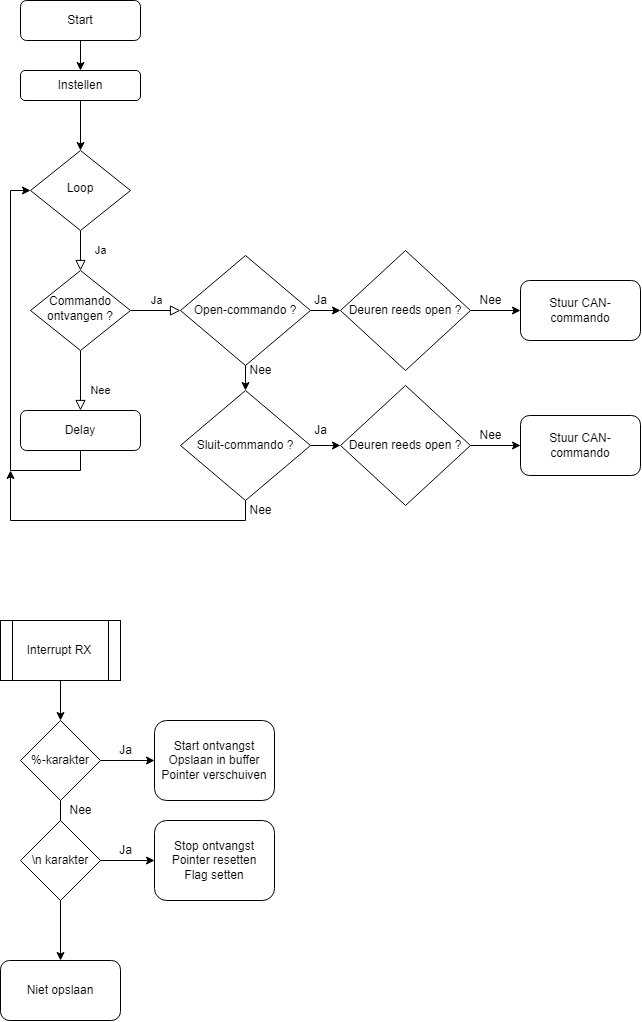

The diagram above was exported from draw.io. Its source (the exported page's mxGraphModel, read from the mxfile embedded in the PNG):
<mxGraphModel dx="1483" dy="827" grid="1" gridSize="10" guides="1" tooltips="1" connect="1" arrows="1" fold="1" page="1" pageScale="1" pageWidth="827" pageHeight="1169" math="0" shadow="0">
  <root>
    <mxCell id="WIyWlLk6GJQsqaUBKTNV-0" />
    <mxCell id="WIyWlLk6GJQsqaUBKTNV-1" parent="WIyWlLk6GJQsqaUBKTNV-0" />
    <mxCell id="Tqsj-Tm-Tf3FV8lUTcRo-1" style="edgeStyle=orthogonalEdgeStyle;rounded=0;orthogonalLoop=1;jettySize=auto;html=1;exitX=0.5;exitY=1;exitDx=0;exitDy=0;entryX=0.5;entryY=0;entryDx=0;entryDy=0;" edge="1" parent="WIyWlLk6GJQsqaUBKTNV-1" source="WIyWlLk6GJQsqaUBKTNV-3" target="Tqsj-Tm-Tf3FV8lUTcRo-0">
      <mxGeometry relative="1" as="geometry" />
    </mxCell>
    <mxCell id="WIyWlLk6GJQsqaUBKTNV-3" value="Start" style="rounded=1;whiteSpace=wrap;html=1;fontSize=12;glass=0;strokeWidth=1;shadow=0;" parent="WIyWlLk6GJQsqaUBKTNV-1" vertex="1">
      <mxGeometry x="160" y="20" width="120" height="40" as="geometry" />
    </mxCell>
    <mxCell id="WIyWlLk6GJQsqaUBKTNV-4" value="Ja" style="rounded=0;html=1;jettySize=auto;orthogonalLoop=1;fontSize=11;endArrow=block;endFill=0;endSize=8;strokeWidth=1;shadow=0;labelBackgroundColor=none;edgeStyle=orthogonalEdgeStyle;" parent="WIyWlLk6GJQsqaUBKTNV-1" source="WIyWlLk6GJQsqaUBKTNV-6" target="WIyWlLk6GJQsqaUBKTNV-10" edge="1">
      <mxGeometry y="20" relative="1" as="geometry">
        <mxPoint as="offset" />
      </mxGeometry>
    </mxCell>
    <mxCell id="WIyWlLk6GJQsqaUBKTNV-6" value="Loop" style="rhombus;whiteSpace=wrap;html=1;shadow=0;fontFamily=Helvetica;fontSize=12;align=center;strokeWidth=1;spacing=6;spacingTop=-4;" parent="WIyWlLk6GJQsqaUBKTNV-1" vertex="1">
      <mxGeometry x="170" y="170" width="100" height="80" as="geometry" />
    </mxCell>
    <mxCell id="WIyWlLk6GJQsqaUBKTNV-8" value="Nee" style="rounded=0;html=1;jettySize=auto;orthogonalLoop=1;fontSize=11;endArrow=block;endFill=0;endSize=8;strokeWidth=1;shadow=0;labelBackgroundColor=none;edgeStyle=orthogonalEdgeStyle;" parent="WIyWlLk6GJQsqaUBKTNV-1" source="WIyWlLk6GJQsqaUBKTNV-10" target="WIyWlLk6GJQsqaUBKTNV-11" edge="1">
      <mxGeometry x="0.3333" y="20" relative="1" as="geometry">
        <mxPoint as="offset" />
      </mxGeometry>
    </mxCell>
    <mxCell id="WIyWlLk6GJQsqaUBKTNV-9" value="Ja" style="edgeStyle=orthogonalEdgeStyle;rounded=0;html=1;jettySize=auto;orthogonalLoop=1;fontSize=11;endArrow=block;endFill=0;endSize=8;strokeWidth=1;shadow=0;labelBackgroundColor=none;" parent="WIyWlLk6GJQsqaUBKTNV-1" source="WIyWlLk6GJQsqaUBKTNV-10" edge="1">
      <mxGeometry y="10" relative="1" as="geometry">
        <mxPoint as="offset" />
        <mxPoint x="320" y="330" as="targetPoint" />
      </mxGeometry>
    </mxCell>
    <mxCell id="WIyWlLk6GJQsqaUBKTNV-10" value="Commando ontvangen ?" style="rhombus;whiteSpace=wrap;html=1;shadow=0;fontFamily=Helvetica;fontSize=12;align=center;strokeWidth=1;spacing=6;spacingTop=-4;" parent="WIyWlLk6GJQsqaUBKTNV-1" vertex="1">
      <mxGeometry x="170" y="290" width="100" height="80" as="geometry" />
    </mxCell>
    <mxCell id="Tqsj-Tm-Tf3FV8lUTcRo-4" style="edgeStyle=orthogonalEdgeStyle;rounded=0;orthogonalLoop=1;jettySize=auto;html=1;exitX=0.5;exitY=1;exitDx=0;exitDy=0;entryX=0;entryY=0.5;entryDx=0;entryDy=0;" edge="1" parent="WIyWlLk6GJQsqaUBKTNV-1" source="WIyWlLk6GJQsqaUBKTNV-11" target="WIyWlLk6GJQsqaUBKTNV-6">
      <mxGeometry relative="1" as="geometry" />
    </mxCell>
    <mxCell id="WIyWlLk6GJQsqaUBKTNV-11" value="Delay" style="rounded=1;whiteSpace=wrap;html=1;fontSize=12;glass=0;strokeWidth=1;shadow=0;" parent="WIyWlLk6GJQsqaUBKTNV-1" vertex="1">
      <mxGeometry x="160" y="430" width="120" height="40" as="geometry" />
    </mxCell>
    <mxCell id="Tqsj-Tm-Tf3FV8lUTcRo-2" style="edgeStyle=orthogonalEdgeStyle;rounded=0;orthogonalLoop=1;jettySize=auto;html=1;exitX=0.5;exitY=1;exitDx=0;exitDy=0;entryX=0.5;entryY=0;entryDx=0;entryDy=0;" edge="1" parent="WIyWlLk6GJQsqaUBKTNV-1" source="Tqsj-Tm-Tf3FV8lUTcRo-0" target="WIyWlLk6GJQsqaUBKTNV-6">
      <mxGeometry relative="1" as="geometry" />
    </mxCell>
    <mxCell id="Tqsj-Tm-Tf3FV8lUTcRo-0" value="Instellen" style="rounded=1;whiteSpace=wrap;html=1;" vertex="1" parent="WIyWlLk6GJQsqaUBKTNV-1">
      <mxGeometry x="160" y="90" width="120" height="30" as="geometry" />
    </mxCell>
    <mxCell id="Tqsj-Tm-Tf3FV8lUTcRo-7" style="edgeStyle=orthogonalEdgeStyle;rounded=0;orthogonalLoop=1;jettySize=auto;html=1;exitX=1;exitY=0.5;exitDx=0;exitDy=0;entryX=0;entryY=0.5;entryDx=0;entryDy=0;" edge="1" parent="WIyWlLk6GJQsqaUBKTNV-1" source="Tqsj-Tm-Tf3FV8lUTcRo-3" target="Tqsj-Tm-Tf3FV8lUTcRo-6">
      <mxGeometry relative="1" as="geometry" />
    </mxCell>
    <mxCell id="Tqsj-Tm-Tf3FV8lUTcRo-13" style="edgeStyle=orthogonalEdgeStyle;rounded=0;orthogonalLoop=1;jettySize=auto;html=1;exitX=0.5;exitY=1;exitDx=0;exitDy=0;entryX=0.5;entryY=0;entryDx=0;entryDy=0;" edge="1" parent="WIyWlLk6GJQsqaUBKTNV-1" source="Tqsj-Tm-Tf3FV8lUTcRo-3" target="Tqsj-Tm-Tf3FV8lUTcRo-12">
      <mxGeometry relative="1" as="geometry" />
    </mxCell>
    <mxCell id="Tqsj-Tm-Tf3FV8lUTcRo-3" value="Open-commando ?" style="rhombus;whiteSpace=wrap;html=1;" vertex="1" parent="WIyWlLk6GJQsqaUBKTNV-1">
      <mxGeometry x="320" y="275" width="130" height="110" as="geometry" />
    </mxCell>
    <mxCell id="Tqsj-Tm-Tf3FV8lUTcRo-10" style="edgeStyle=orthogonalEdgeStyle;rounded=0;orthogonalLoop=1;jettySize=auto;html=1;exitX=1;exitY=0.5;exitDx=0;exitDy=0;entryX=0;entryY=0.5;entryDx=0;entryDy=0;" edge="1" parent="WIyWlLk6GJQsqaUBKTNV-1" source="Tqsj-Tm-Tf3FV8lUTcRo-6" target="Tqsj-Tm-Tf3FV8lUTcRo-9">
      <mxGeometry relative="1" as="geometry" />
    </mxCell>
    <mxCell id="Tqsj-Tm-Tf3FV8lUTcRo-6" value="Deuren reeds open ?" style="rhombus;whiteSpace=wrap;html=1;" vertex="1" parent="WIyWlLk6GJQsqaUBKTNV-1">
      <mxGeometry x="480" y="270" width="130" height="120" as="geometry" />
    </mxCell>
    <mxCell id="Tqsj-Tm-Tf3FV8lUTcRo-8" value="Ja" style="text;html=1;align=center;verticalAlign=middle;resizable=0;points=[];autosize=1;strokeColor=none;fillColor=none;" vertex="1" parent="WIyWlLk6GJQsqaUBKTNV-1">
      <mxGeometry x="445" y="310" width="30" height="20" as="geometry" />
    </mxCell>
    <mxCell id="Tqsj-Tm-Tf3FV8lUTcRo-9" value="Stuur CAN-commando" style="rounded=1;whiteSpace=wrap;html=1;" vertex="1" parent="WIyWlLk6GJQsqaUBKTNV-1">
      <mxGeometry x="660" y="300" width="120" height="60" as="geometry" />
    </mxCell>
    <mxCell id="Tqsj-Tm-Tf3FV8lUTcRo-11" value="Nee" style="text;html=1;align=center;verticalAlign=middle;resizable=0;points=[];autosize=1;strokeColor=none;fillColor=none;" vertex="1" parent="WIyWlLk6GJQsqaUBKTNV-1">
      <mxGeometry x="610" y="310" width="40" height="20" as="geometry" />
    </mxCell>
    <mxCell id="Tqsj-Tm-Tf3FV8lUTcRo-18" style="edgeStyle=orthogonalEdgeStyle;rounded=0;orthogonalLoop=1;jettySize=auto;html=1;exitX=1;exitY=0.5;exitDx=0;exitDy=0;" edge="1" parent="WIyWlLk6GJQsqaUBKTNV-1" source="Tqsj-Tm-Tf3FV8lUTcRo-12" target="Tqsj-Tm-Tf3FV8lUTcRo-15">
      <mxGeometry relative="1" as="geometry" />
    </mxCell>
    <mxCell id="Tqsj-Tm-Tf3FV8lUTcRo-20" style="edgeStyle=orthogonalEdgeStyle;rounded=0;orthogonalLoop=1;jettySize=auto;html=1;exitX=0.5;exitY=1;exitDx=0;exitDy=0;" edge="1" parent="WIyWlLk6GJQsqaUBKTNV-1" source="Tqsj-Tm-Tf3FV8lUTcRo-12">
      <mxGeometry relative="1" as="geometry">
        <mxPoint x="150" y="490" as="targetPoint" />
        <Array as="points">
          <mxPoint x="385" y="540" />
          <mxPoint x="150" y="540" />
        </Array>
      </mxGeometry>
    </mxCell>
    <mxCell id="Tqsj-Tm-Tf3FV8lUTcRo-12" value="Sluit-commando ?" style="rhombus;whiteSpace=wrap;html=1;" vertex="1" parent="WIyWlLk6GJQsqaUBKTNV-1">
      <mxGeometry x="320" y="410" width="130" height="110" as="geometry" />
    </mxCell>
    <mxCell id="Tqsj-Tm-Tf3FV8lUTcRo-14" style="edgeStyle=orthogonalEdgeStyle;rounded=0;orthogonalLoop=1;jettySize=auto;html=1;exitX=1;exitY=0.5;exitDx=0;exitDy=0;entryX=0;entryY=0.5;entryDx=0;entryDy=0;" edge="1" parent="WIyWlLk6GJQsqaUBKTNV-1" source="Tqsj-Tm-Tf3FV8lUTcRo-15" target="Tqsj-Tm-Tf3FV8lUTcRo-16">
      <mxGeometry relative="1" as="geometry" />
    </mxCell>
    <mxCell id="Tqsj-Tm-Tf3FV8lUTcRo-15" value="Deuren reeds open ?" style="rhombus;whiteSpace=wrap;html=1;" vertex="1" parent="WIyWlLk6GJQsqaUBKTNV-1">
      <mxGeometry x="480" y="405" width="130" height="120" as="geometry" />
    </mxCell>
    <mxCell id="Tqsj-Tm-Tf3FV8lUTcRo-16" value="Stuur CAN-commando" style="rounded=1;whiteSpace=wrap;html=1;" vertex="1" parent="WIyWlLk6GJQsqaUBKTNV-1">
      <mxGeometry x="660" y="435" width="120" height="60" as="geometry" />
    </mxCell>
    <mxCell id="Tqsj-Tm-Tf3FV8lUTcRo-17" value="Nee" style="text;html=1;align=center;verticalAlign=middle;resizable=0;points=[];autosize=1;strokeColor=none;fillColor=none;" vertex="1" parent="WIyWlLk6GJQsqaUBKTNV-1">
      <mxGeometry x="610" y="445" width="40" height="20" as="geometry" />
    </mxCell>
    <mxCell id="Tqsj-Tm-Tf3FV8lUTcRo-19" value="Ja" style="text;html=1;align=center;verticalAlign=middle;resizable=0;points=[];autosize=1;strokeColor=none;fillColor=none;" vertex="1" parent="WIyWlLk6GJQsqaUBKTNV-1">
      <mxGeometry x="445" y="440" width="30" height="20" as="geometry" />
    </mxCell>
    <mxCell id="Tqsj-Tm-Tf3FV8lUTcRo-21" value="Nee" style="text;html=1;align=center;verticalAlign=middle;resizable=0;points=[];autosize=1;strokeColor=none;fillColor=none;" vertex="1" parent="WIyWlLk6GJQsqaUBKTNV-1">
      <mxGeometry x="380" y="380" width="40" height="20" as="geometry" />
    </mxCell>
    <mxCell id="Tqsj-Tm-Tf3FV8lUTcRo-22" value="Nee" style="text;html=1;align=center;verticalAlign=middle;resizable=0;points=[];autosize=1;strokeColor=none;fillColor=none;" vertex="1" parent="WIyWlLk6GJQsqaUBKTNV-1">
      <mxGeometry x="380" y="520" width="40" height="20" as="geometry" />
    </mxCell>
    <mxCell id="Tqsj-Tm-Tf3FV8lUTcRo-25" style="edgeStyle=orthogonalEdgeStyle;rounded=0;orthogonalLoop=1;jettySize=auto;html=1;exitX=0.5;exitY=1;exitDx=0;exitDy=0;entryX=0.5;entryY=0;entryDx=0;entryDy=0;" edge="1" parent="WIyWlLk6GJQsqaUBKTNV-1" source="Tqsj-Tm-Tf3FV8lUTcRo-23" target="Tqsj-Tm-Tf3FV8lUTcRo-24">
      <mxGeometry relative="1" as="geometry" />
    </mxCell>
    <mxCell id="Tqsj-Tm-Tf3FV8lUTcRo-23" value="Interrupt RX" style="shape=process;whiteSpace=wrap;html=1;backgroundOutline=1;" vertex="1" parent="WIyWlLk6GJQsqaUBKTNV-1">
      <mxGeometry x="140" y="640" width="120" height="60" as="geometry" />
    </mxCell>
    <mxCell id="Tqsj-Tm-Tf3FV8lUTcRo-29" style="edgeStyle=orthogonalEdgeStyle;rounded=0;orthogonalLoop=1;jettySize=auto;html=1;exitX=1;exitY=0.5;exitDx=0;exitDy=0;" edge="1" parent="WIyWlLk6GJQsqaUBKTNV-1" source="Tqsj-Tm-Tf3FV8lUTcRo-24" target="Tqsj-Tm-Tf3FV8lUTcRo-28">
      <mxGeometry relative="1" as="geometry" />
    </mxCell>
    <mxCell id="Tqsj-Tm-Tf3FV8lUTcRo-32" style="edgeStyle=orthogonalEdgeStyle;rounded=0;orthogonalLoop=1;jettySize=auto;html=1;exitX=0.5;exitY=1;exitDx=0;exitDy=0;entryX=0.5;entryY=0;entryDx=0;entryDy=0;" edge="1" parent="WIyWlLk6GJQsqaUBKTNV-1" source="Tqsj-Tm-Tf3FV8lUTcRo-24" target="Tqsj-Tm-Tf3FV8lUTcRo-31">
      <mxGeometry relative="1" as="geometry" />
    </mxCell>
    <mxCell id="Tqsj-Tm-Tf3FV8lUTcRo-24" value="%-karakter" style="rhombus;whiteSpace=wrap;html=1;" vertex="1" parent="WIyWlLk6GJQsqaUBKTNV-1">
      <mxGeometry x="160" y="740" width="80" height="80" as="geometry" />
    </mxCell>
    <mxCell id="Tqsj-Tm-Tf3FV8lUTcRo-28" value="Start ontvangst&lt;br&gt;Opslaan in buffer&lt;br&gt;Pointer verschuiven" style="rounded=1;whiteSpace=wrap;html=1;" vertex="1" parent="WIyWlLk6GJQsqaUBKTNV-1">
      <mxGeometry x="294" y="740" width="120" height="80" as="geometry" />
    </mxCell>
    <mxCell id="Tqsj-Tm-Tf3FV8lUTcRo-30" value="Ja" style="text;html=1;align=center;verticalAlign=middle;resizable=0;points=[];autosize=1;strokeColor=none;fillColor=none;" vertex="1" parent="WIyWlLk6GJQsqaUBKTNV-1">
      <mxGeometry x="250" y="760" width="30" height="20" as="geometry" />
    </mxCell>
    <mxCell id="Tqsj-Tm-Tf3FV8lUTcRo-31" value="Niet opslaan" style="rounded=1;whiteSpace=wrap;html=1;" vertex="1" parent="WIyWlLk6GJQsqaUBKTNV-1">
      <mxGeometry x="140" y="980" width="120" height="60" as="geometry" />
    </mxCell>
    <mxCell id="Tqsj-Tm-Tf3FV8lUTcRo-33" value="Nee" style="text;html=1;align=center;verticalAlign=middle;resizable=0;points=[];autosize=1;strokeColor=none;fillColor=none;" vertex="1" parent="WIyWlLk6GJQsqaUBKTNV-1">
      <mxGeometry x="200" y="820" width="40" height="20" as="geometry" />
    </mxCell>
    <mxCell id="Tqsj-Tm-Tf3FV8lUTcRo-37" style="edgeStyle=orthogonalEdgeStyle;rounded=0;orthogonalLoop=1;jettySize=auto;html=1;exitX=1;exitY=0.5;exitDx=0;exitDy=0;entryX=0;entryY=0.5;entryDx=0;entryDy=0;" edge="1" parent="WIyWlLk6GJQsqaUBKTNV-1" source="Tqsj-Tm-Tf3FV8lUTcRo-34" target="Tqsj-Tm-Tf3FV8lUTcRo-35">
      <mxGeometry relative="1" as="geometry" />
    </mxCell>
    <mxCell id="Tqsj-Tm-Tf3FV8lUTcRo-34" value="\n karakter" style="rhombus;whiteSpace=wrap;html=1;" vertex="1" parent="WIyWlLk6GJQsqaUBKTNV-1">
      <mxGeometry x="160" y="840" width="80" height="80" as="geometry" />
    </mxCell>
    <mxCell id="Tqsj-Tm-Tf3FV8lUTcRo-35" value="Stop ontvangst&lt;br&gt;Pointer resetten&lt;br&gt;Flag setten" style="rounded=1;whiteSpace=wrap;html=1;" vertex="1" parent="WIyWlLk6GJQsqaUBKTNV-1">
      <mxGeometry x="294" y="840" width="120" height="80" as="geometry" />
    </mxCell>
    <mxCell id="Tqsj-Tm-Tf3FV8lUTcRo-38" value="Ja" style="text;html=1;align=center;verticalAlign=middle;resizable=0;points=[];autosize=1;strokeColor=none;fillColor=none;" vertex="1" parent="WIyWlLk6GJQsqaUBKTNV-1">
      <mxGeometry x="250" y="860" width="30" height="20" as="geometry" />
    </mxCell>
  </root>
</mxGraphModel>